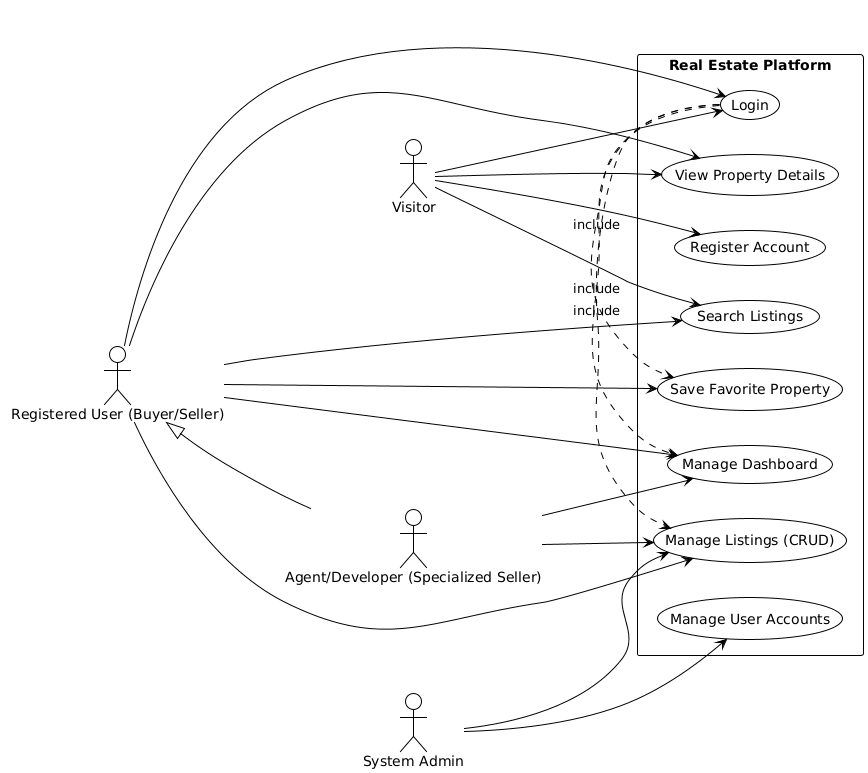

The diagram above was rendered by PlantUML. Its source (embedded in the PNG):
@startuml
!theme plain

left to right direction

actor Visitor
actor RegisteredUser as "Registered User (Buyer/Seller)"
actor AgentOrDeveloper as "Agent/Developer (Specialized Seller)"
actor SystemAdmin as "System Admin"

rectangle "Real Estate Platform" {
  usecase UC1 as "Search Listings"
  usecase UC2 as "View Property Details"
  usecase UC3 as "Register Account"
  usecase UC4 as "Login"
  usecase UC5 as "Save Favorite Property"
  usecase UC6 as "Manage Listings (CRUD)"
  usecase UC7 as "Manage Dashboard"
  usecase UC8 as "Manage User Accounts"
}

Visitor --> UC1
Visitor --> UC2
Visitor --> UC3
Visitor --> UC4

RegisteredUser --> UC1
RegisteredUser --> UC2
RegisteredUser --> UC4
RegisteredUser --> UC5
RegisteredUser --> UC6
RegisteredUser --> UC7
RegisteredUser <|-- AgentOrDeveloper

AgentOrDeveloper --> UC6
AgentOrDeveloper --> UC7

SystemAdmin --> UC8
SystemAdmin --> UC6

' Relationships between Use Cases
UC4 .> UC5 : include
UC4 .> UC6 : include
UC4 .> UC7 : include
@enduml